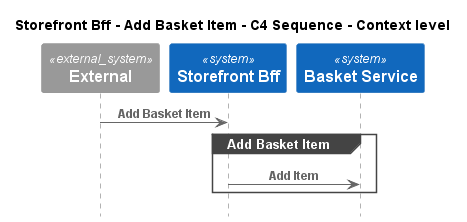

The diagram above was rendered by PlantUML. Its source (embedded in the PNG):
@startuml
!pragma layout smetana
!include ..\..\..\..\.c4s\C4_Sequence.puml

title Storefront Bff - Add Basket Item - C4 Sequence - Context level

System_Ext(C4InterFlow.SoftwareSystems.ExternalSystem, "External", "")
System(ECommercePlatform.SoftwareSystems.StorefrontBff, "Storefront Bff", "")
System(ECommercePlatform.SoftwareSystems.BasketService, "Basket Service", "")

Rel(C4InterFlow.SoftwareSystems.ExternalSystem, ECommercePlatform.SoftwareSystems.StorefrontBff, "Add Basket Item")
group Add Basket Item
Rel(ECommercePlatform.SoftwareSystems.StorefrontBff, ECommercePlatform.SoftwareSystems.BasketService, "Add Item")
end


@enduml